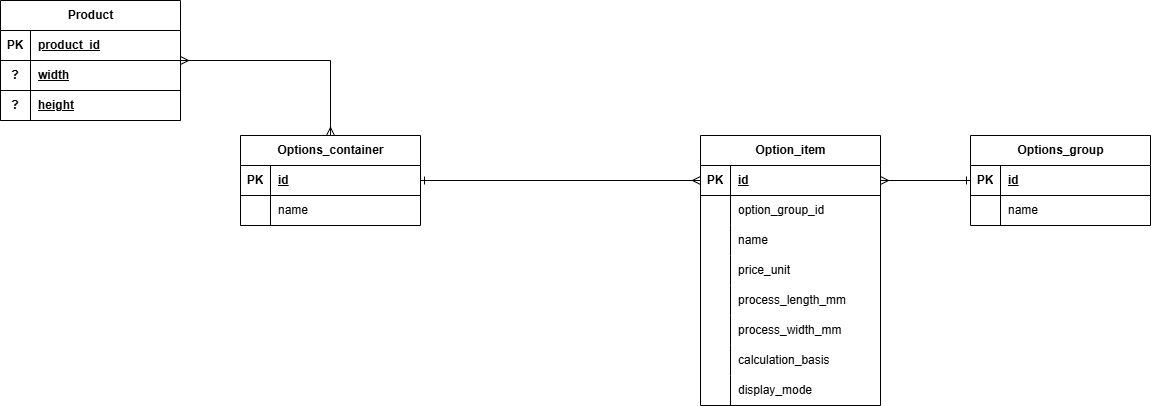

The diagram above was exported from draw.io. Its source (the exported page's mxGraphModel, read from the mxfile embedded in the PNG):
<mxGraphModel dx="2066" dy="1202" grid="1" gridSize="10" guides="1" tooltips="1" connect="1" arrows="1" fold="1" page="1" pageScale="1" pageWidth="1200" pageHeight="1600" math="0" shadow="0">
  <root>
    <mxCell id="0" />
    <mxCell id="1" parent="0" />
    <mxCell id="frVf89-mHK3hcWkw-rx2-49" style="edgeStyle=orthogonalEdgeStyle;rounded=0;orthogonalLoop=1;jettySize=auto;html=1;endArrow=ERmany;endFill=0;startArrow=ERmany;startFill=0;" parent="1" source="frVf89-mHK3hcWkw-rx2-1" target="frVf89-mHK3hcWkw-rx2-14" edge="1">
      <mxGeometry relative="1" as="geometry" />
    </mxCell>
    <mxCell id="frVf89-mHK3hcWkw-rx2-1" value="Product" style="shape=table;startSize=30;container=1;collapsible=1;childLayout=tableLayout;fixedRows=1;rowLines=0;fontStyle=1;align=center;resizeLast=1;html=1;" parent="1" vertex="1">
      <mxGeometry x="10" y="70" width="180" height="120" as="geometry" />
    </mxCell>
    <mxCell id="frVf89-mHK3hcWkw-rx2-2" value="" style="shape=tableRow;horizontal=0;startSize=0;swimlaneHead=0;swimlaneBody=0;fillColor=none;collapsible=0;dropTarget=0;points=[[0,0.5],[1,0.5]];portConstraint=eastwest;top=0;left=0;right=0;bottom=1;" parent="frVf89-mHK3hcWkw-rx2-1" vertex="1">
      <mxGeometry y="30" width="180" height="30" as="geometry" />
    </mxCell>
    <mxCell id="frVf89-mHK3hcWkw-rx2-3" value="PK" style="shape=partialRectangle;connectable=0;fillColor=none;top=0;left=0;bottom=0;right=0;fontStyle=1;overflow=hidden;whiteSpace=wrap;html=1;" parent="frVf89-mHK3hcWkw-rx2-2" vertex="1">
      <mxGeometry width="30" height="30" as="geometry">
        <mxRectangle width="30" height="30" as="alternateBounds" />
      </mxGeometry>
    </mxCell>
    <mxCell id="frVf89-mHK3hcWkw-rx2-4" value="product_id" style="shape=partialRectangle;connectable=0;fillColor=none;top=0;left=0;bottom=0;right=0;align=left;spacingLeft=6;fontStyle=5;overflow=hidden;whiteSpace=wrap;html=1;" parent="frVf89-mHK3hcWkw-rx2-2" vertex="1">
      <mxGeometry x="30" width="150" height="30" as="geometry">
        <mxRectangle width="150" height="30" as="alternateBounds" />
      </mxGeometry>
    </mxCell>
    <mxCell id="frVf89-mHK3hcWkw-rx2-59" style="shape=tableRow;horizontal=0;startSize=0;swimlaneHead=0;swimlaneBody=0;fillColor=none;collapsible=0;dropTarget=0;points=[[0,0.5],[1,0.5]];portConstraint=eastwest;top=0;left=0;right=0;bottom=1;" parent="frVf89-mHK3hcWkw-rx2-1" vertex="1">
      <mxGeometry y="60" width="180" height="30" as="geometry" />
    </mxCell>
    <mxCell id="frVf89-mHK3hcWkw-rx2-60" value="?" style="shape=partialRectangle;connectable=0;fillColor=none;top=0;left=0;bottom=0;right=0;fontStyle=1;overflow=hidden;whiteSpace=wrap;html=1;" parent="frVf89-mHK3hcWkw-rx2-59" vertex="1">
      <mxGeometry width="30" height="30" as="geometry">
        <mxRectangle width="30" height="30" as="alternateBounds" />
      </mxGeometry>
    </mxCell>
    <mxCell id="frVf89-mHK3hcWkw-rx2-61" value="width" style="shape=partialRectangle;connectable=0;fillColor=none;top=0;left=0;bottom=0;right=0;align=left;spacingLeft=6;fontStyle=5;overflow=hidden;whiteSpace=wrap;html=1;" parent="frVf89-mHK3hcWkw-rx2-59" vertex="1">
      <mxGeometry x="30" width="150" height="30" as="geometry">
        <mxRectangle width="150" height="30" as="alternateBounds" />
      </mxGeometry>
    </mxCell>
    <mxCell id="frVf89-mHK3hcWkw-rx2-62" style="shape=tableRow;horizontal=0;startSize=0;swimlaneHead=0;swimlaneBody=0;fillColor=none;collapsible=0;dropTarget=0;points=[[0,0.5],[1,0.5]];portConstraint=eastwest;top=0;left=0;right=0;bottom=1;" parent="frVf89-mHK3hcWkw-rx2-1" vertex="1">
      <mxGeometry y="90" width="180" height="30" as="geometry" />
    </mxCell>
    <mxCell id="frVf89-mHK3hcWkw-rx2-63" value="?" style="shape=partialRectangle;connectable=0;fillColor=none;top=0;left=0;bottom=0;right=0;fontStyle=1;overflow=hidden;whiteSpace=wrap;html=1;" parent="frVf89-mHK3hcWkw-rx2-62" vertex="1">
      <mxGeometry width="30" height="30" as="geometry">
        <mxRectangle width="30" height="30" as="alternateBounds" />
      </mxGeometry>
    </mxCell>
    <mxCell id="frVf89-mHK3hcWkw-rx2-64" value="height" style="shape=partialRectangle;connectable=0;fillColor=none;top=0;left=0;bottom=0;right=0;align=left;spacingLeft=6;fontStyle=5;overflow=hidden;whiteSpace=wrap;html=1;" parent="frVf89-mHK3hcWkw-rx2-62" vertex="1">
      <mxGeometry x="30" width="150" height="30" as="geometry">
        <mxRectangle width="150" height="30" as="alternateBounds" />
      </mxGeometry>
    </mxCell>
    <mxCell id="frVf89-mHK3hcWkw-rx2-14" value="Options_container" style="shape=table;startSize=30;container=1;collapsible=1;childLayout=tableLayout;fixedRows=1;rowLines=0;fontStyle=1;align=center;resizeLast=1;html=1;" parent="1" vertex="1">
      <mxGeometry x="250" y="205" width="180" height="90" as="geometry" />
    </mxCell>
    <mxCell id="frVf89-mHK3hcWkw-rx2-15" value="" style="shape=tableRow;horizontal=0;startSize=0;swimlaneHead=0;swimlaneBody=0;fillColor=none;collapsible=0;dropTarget=0;points=[[0,0.5],[1,0.5]];portConstraint=eastwest;top=0;left=0;right=0;bottom=1;" parent="frVf89-mHK3hcWkw-rx2-14" vertex="1">
      <mxGeometry y="30" width="180" height="30" as="geometry" />
    </mxCell>
    <mxCell id="frVf89-mHK3hcWkw-rx2-16" value="PK" style="shape=partialRectangle;connectable=0;fillColor=none;top=0;left=0;bottom=0;right=0;fontStyle=1;overflow=hidden;whiteSpace=wrap;html=1;" parent="frVf89-mHK3hcWkw-rx2-15" vertex="1">
      <mxGeometry width="30" height="30" as="geometry">
        <mxRectangle width="30" height="30" as="alternateBounds" />
      </mxGeometry>
    </mxCell>
    <mxCell id="frVf89-mHK3hcWkw-rx2-17" value="id" style="shape=partialRectangle;connectable=0;fillColor=none;top=0;left=0;bottom=0;right=0;align=left;spacingLeft=6;fontStyle=5;overflow=hidden;whiteSpace=wrap;html=1;" parent="frVf89-mHK3hcWkw-rx2-15" vertex="1">
      <mxGeometry x="30" width="150" height="30" as="geometry">
        <mxRectangle width="150" height="30" as="alternateBounds" />
      </mxGeometry>
    </mxCell>
    <mxCell id="frVf89-mHK3hcWkw-rx2-18" value="" style="shape=tableRow;horizontal=0;startSize=0;swimlaneHead=0;swimlaneBody=0;fillColor=none;collapsible=0;dropTarget=0;points=[[0,0.5],[1,0.5]];portConstraint=eastwest;top=0;left=0;right=0;bottom=0;" parent="frVf89-mHK3hcWkw-rx2-14" vertex="1">
      <mxGeometry y="60" width="180" height="30" as="geometry" />
    </mxCell>
    <mxCell id="frVf89-mHK3hcWkw-rx2-19" value="" style="shape=partialRectangle;connectable=0;fillColor=none;top=0;left=0;bottom=0;right=0;editable=1;overflow=hidden;whiteSpace=wrap;html=1;" parent="frVf89-mHK3hcWkw-rx2-18" vertex="1">
      <mxGeometry width="30" height="30" as="geometry">
        <mxRectangle width="30" height="30" as="alternateBounds" />
      </mxGeometry>
    </mxCell>
    <mxCell id="frVf89-mHK3hcWkw-rx2-20" value="name" style="shape=partialRectangle;connectable=0;fillColor=none;top=0;left=0;bottom=0;right=0;align=left;spacingLeft=6;overflow=hidden;whiteSpace=wrap;html=1;" parent="frVf89-mHK3hcWkw-rx2-18" vertex="1">
      <mxGeometry x="30" width="150" height="30" as="geometry">
        <mxRectangle width="150" height="30" as="alternateBounds" />
      </mxGeometry>
    </mxCell>
    <mxCell id="frVf89-mHK3hcWkw-rx2-65" value="Option_item" style="shape=table;startSize=30;container=1;collapsible=1;childLayout=tableLayout;fixedRows=1;rowLines=0;fontStyle=1;align=center;resizeLast=1;html=1;" parent="1" vertex="1">
      <mxGeometry x="710" y="205" width="180" height="270" as="geometry" />
    </mxCell>
    <mxCell id="frVf89-mHK3hcWkw-rx2-66" value="" style="shape=tableRow;horizontal=0;startSize=0;swimlaneHead=0;swimlaneBody=0;fillColor=none;collapsible=0;dropTarget=0;points=[[0,0.5],[1,0.5]];portConstraint=eastwest;top=0;left=0;right=0;bottom=1;" parent="frVf89-mHK3hcWkw-rx2-65" vertex="1">
      <mxGeometry y="30" width="180" height="30" as="geometry" />
    </mxCell>
    <mxCell id="frVf89-mHK3hcWkw-rx2-67" value="PK" style="shape=partialRectangle;connectable=0;fillColor=none;top=0;left=0;bottom=0;right=0;fontStyle=1;overflow=hidden;whiteSpace=wrap;html=1;" parent="frVf89-mHK3hcWkw-rx2-66" vertex="1">
      <mxGeometry width="30" height="30" as="geometry">
        <mxRectangle width="30" height="30" as="alternateBounds" />
      </mxGeometry>
    </mxCell>
    <mxCell id="frVf89-mHK3hcWkw-rx2-68" value="id" style="shape=partialRectangle;connectable=0;fillColor=none;top=0;left=0;bottom=0;right=0;align=left;spacingLeft=6;fontStyle=5;overflow=hidden;whiteSpace=wrap;html=1;" parent="frVf89-mHK3hcWkw-rx2-66" vertex="1">
      <mxGeometry x="30" width="150" height="30" as="geometry">
        <mxRectangle width="150" height="30" as="alternateBounds" />
      </mxGeometry>
    </mxCell>
    <mxCell id="frVf89-mHK3hcWkw-rx2-69" value="" style="shape=tableRow;horizontal=0;startSize=0;swimlaneHead=0;swimlaneBody=0;fillColor=none;collapsible=0;dropTarget=0;points=[[0,0.5],[1,0.5]];portConstraint=eastwest;top=0;left=0;right=0;bottom=0;" parent="frVf89-mHK3hcWkw-rx2-65" vertex="1">
      <mxGeometry y="60" width="180" height="30" as="geometry" />
    </mxCell>
    <mxCell id="frVf89-mHK3hcWkw-rx2-70" value="" style="shape=partialRectangle;connectable=0;fillColor=none;top=0;left=0;bottom=0;right=0;editable=1;overflow=hidden;whiteSpace=wrap;html=1;" parent="frVf89-mHK3hcWkw-rx2-69" vertex="1">
      <mxGeometry width="30" height="30" as="geometry">
        <mxRectangle width="30" height="30" as="alternateBounds" />
      </mxGeometry>
    </mxCell>
    <mxCell id="frVf89-mHK3hcWkw-rx2-71" value="option_group_id" style="shape=partialRectangle;connectable=0;fillColor=none;top=0;left=0;bottom=0;right=0;align=left;spacingLeft=6;overflow=hidden;whiteSpace=wrap;html=1;" parent="frVf89-mHK3hcWkw-rx2-69" vertex="1">
      <mxGeometry x="30" width="150" height="30" as="geometry">
        <mxRectangle width="150" height="30" as="alternateBounds" />
      </mxGeometry>
    </mxCell>
    <mxCell id="frVf89-mHK3hcWkw-rx2-72" value="" style="shape=tableRow;horizontal=0;startSize=0;swimlaneHead=0;swimlaneBody=0;fillColor=none;collapsible=0;dropTarget=0;points=[[0,0.5],[1,0.5]];portConstraint=eastwest;top=0;left=0;right=0;bottom=0;" parent="frVf89-mHK3hcWkw-rx2-65" vertex="1">
      <mxGeometry y="90" width="180" height="30" as="geometry" />
    </mxCell>
    <mxCell id="frVf89-mHK3hcWkw-rx2-73" value="" style="shape=partialRectangle;connectable=0;fillColor=none;top=0;left=0;bottom=0;right=0;editable=1;overflow=hidden;whiteSpace=wrap;html=1;" parent="frVf89-mHK3hcWkw-rx2-72" vertex="1">
      <mxGeometry width="30" height="30" as="geometry">
        <mxRectangle width="30" height="30" as="alternateBounds" />
      </mxGeometry>
    </mxCell>
    <mxCell id="frVf89-mHK3hcWkw-rx2-74" value="name" style="shape=partialRectangle;connectable=0;fillColor=none;top=0;left=0;bottom=0;right=0;align=left;spacingLeft=6;overflow=hidden;whiteSpace=wrap;html=1;" parent="frVf89-mHK3hcWkw-rx2-72" vertex="1">
      <mxGeometry x="30" width="150" height="30" as="geometry">
        <mxRectangle width="150" height="30" as="alternateBounds" />
      </mxGeometry>
    </mxCell>
    <mxCell id="frVf89-mHK3hcWkw-rx2-75" value="" style="shape=tableRow;horizontal=0;startSize=0;swimlaneHead=0;swimlaneBody=0;fillColor=none;collapsible=0;dropTarget=0;points=[[0,0.5],[1,0.5]];portConstraint=eastwest;top=0;left=0;right=0;bottom=0;" parent="frVf89-mHK3hcWkw-rx2-65" vertex="1">
      <mxGeometry y="120" width="180" height="30" as="geometry" />
    </mxCell>
    <mxCell id="frVf89-mHK3hcWkw-rx2-76" value="" style="shape=partialRectangle;connectable=0;fillColor=none;top=0;left=0;bottom=0;right=0;editable=1;overflow=hidden;whiteSpace=wrap;html=1;" parent="frVf89-mHK3hcWkw-rx2-75" vertex="1">
      <mxGeometry width="30" height="30" as="geometry">
        <mxRectangle width="30" height="30" as="alternateBounds" />
      </mxGeometry>
    </mxCell>
    <mxCell id="frVf89-mHK3hcWkw-rx2-77" value="price_unit" style="shape=partialRectangle;connectable=0;fillColor=none;top=0;left=0;bottom=0;right=0;align=left;spacingLeft=6;overflow=hidden;whiteSpace=wrap;html=1;" parent="frVf89-mHK3hcWkw-rx2-75" vertex="1">
      <mxGeometry x="30" width="150" height="30" as="geometry">
        <mxRectangle width="150" height="30" as="alternateBounds" />
      </mxGeometry>
    </mxCell>
    <mxCell id="frVf89-mHK3hcWkw-rx2-84" style="shape=tableRow;horizontal=0;startSize=0;swimlaneHead=0;swimlaneBody=0;fillColor=none;collapsible=0;dropTarget=0;points=[[0,0.5],[1,0.5]];portConstraint=eastwest;top=0;left=0;right=0;bottom=0;" parent="frVf89-mHK3hcWkw-rx2-65" vertex="1">
      <mxGeometry y="150" width="180" height="30" as="geometry" />
    </mxCell>
    <mxCell id="frVf89-mHK3hcWkw-rx2-85" style="shape=partialRectangle;connectable=0;fillColor=none;top=0;left=0;bottom=0;right=0;editable=1;overflow=hidden;whiteSpace=wrap;html=1;" parent="frVf89-mHK3hcWkw-rx2-84" vertex="1">
      <mxGeometry width="30" height="30" as="geometry">
        <mxRectangle width="30" height="30" as="alternateBounds" />
      </mxGeometry>
    </mxCell>
    <mxCell id="frVf89-mHK3hcWkw-rx2-86" value="process_length_mm" style="shape=partialRectangle;connectable=0;fillColor=none;top=0;left=0;bottom=0;right=0;align=left;spacingLeft=6;overflow=hidden;whiteSpace=wrap;html=1;" parent="frVf89-mHK3hcWkw-rx2-84" vertex="1">
      <mxGeometry x="30" width="150" height="30" as="geometry">
        <mxRectangle width="150" height="30" as="alternateBounds" />
      </mxGeometry>
    </mxCell>
    <mxCell id="frVf89-mHK3hcWkw-rx2-87" style="shape=tableRow;horizontal=0;startSize=0;swimlaneHead=0;swimlaneBody=0;fillColor=none;collapsible=0;dropTarget=0;points=[[0,0.5],[1,0.5]];portConstraint=eastwest;top=0;left=0;right=0;bottom=0;" parent="frVf89-mHK3hcWkw-rx2-65" vertex="1">
      <mxGeometry y="180" width="180" height="30" as="geometry" />
    </mxCell>
    <mxCell id="frVf89-mHK3hcWkw-rx2-88" style="shape=partialRectangle;connectable=0;fillColor=none;top=0;left=0;bottom=0;right=0;editable=1;overflow=hidden;whiteSpace=wrap;html=1;" parent="frVf89-mHK3hcWkw-rx2-87" vertex="1">
      <mxGeometry width="30" height="30" as="geometry">
        <mxRectangle width="30" height="30" as="alternateBounds" />
      </mxGeometry>
    </mxCell>
    <mxCell id="frVf89-mHK3hcWkw-rx2-89" value="process_width_mm" style="shape=partialRectangle;connectable=0;fillColor=none;top=0;left=0;bottom=0;right=0;align=left;spacingLeft=6;overflow=hidden;whiteSpace=wrap;html=1;" parent="frVf89-mHK3hcWkw-rx2-87" vertex="1">
      <mxGeometry x="30" width="150" height="30" as="geometry">
        <mxRectangle width="150" height="30" as="alternateBounds" />
      </mxGeometry>
    </mxCell>
    <mxCell id="frVf89-mHK3hcWkw-rx2-90" style="shape=tableRow;horizontal=0;startSize=0;swimlaneHead=0;swimlaneBody=0;fillColor=none;collapsible=0;dropTarget=0;points=[[0,0.5],[1,0.5]];portConstraint=eastwest;top=0;left=0;right=0;bottom=0;" parent="frVf89-mHK3hcWkw-rx2-65" vertex="1">
      <mxGeometry y="210" width="180" height="30" as="geometry" />
    </mxCell>
    <mxCell id="frVf89-mHK3hcWkw-rx2-91" style="shape=partialRectangle;connectable=0;fillColor=none;top=0;left=0;bottom=0;right=0;editable=1;overflow=hidden;whiteSpace=wrap;html=1;" parent="frVf89-mHK3hcWkw-rx2-90" vertex="1">
      <mxGeometry width="30" height="30" as="geometry">
        <mxRectangle width="30" height="30" as="alternateBounds" />
      </mxGeometry>
    </mxCell>
    <mxCell id="frVf89-mHK3hcWkw-rx2-92" value="calculation_basis" style="shape=partialRectangle;connectable=0;fillColor=none;top=0;left=0;bottom=0;right=0;align=left;spacingLeft=6;overflow=hidden;whiteSpace=wrap;html=1;" parent="frVf89-mHK3hcWkw-rx2-90" vertex="1">
      <mxGeometry x="30" width="150" height="30" as="geometry">
        <mxRectangle width="150" height="30" as="alternateBounds" />
      </mxGeometry>
    </mxCell>
    <mxCell id="n59p2q_pnIjaGZPj6WWh-1" style="shape=tableRow;horizontal=0;startSize=0;swimlaneHead=0;swimlaneBody=0;fillColor=none;collapsible=0;dropTarget=0;points=[[0,0.5],[1,0.5]];portConstraint=eastwest;top=0;left=0;right=0;bottom=0;" vertex="1" parent="frVf89-mHK3hcWkw-rx2-65">
      <mxGeometry y="240" width="180" height="30" as="geometry" />
    </mxCell>
    <mxCell id="n59p2q_pnIjaGZPj6WWh-2" style="shape=partialRectangle;connectable=0;fillColor=none;top=0;left=0;bottom=0;right=0;editable=1;overflow=hidden;whiteSpace=wrap;html=1;" vertex="1" parent="n59p2q_pnIjaGZPj6WWh-1">
      <mxGeometry width="30" height="30" as="geometry">
        <mxRectangle width="30" height="30" as="alternateBounds" />
      </mxGeometry>
    </mxCell>
    <mxCell id="n59p2q_pnIjaGZPj6WWh-3" value="display_mode" style="shape=partialRectangle;connectable=0;fillColor=none;top=0;left=0;bottom=0;right=0;align=left;spacingLeft=6;overflow=hidden;whiteSpace=wrap;html=1;" vertex="1" parent="n59p2q_pnIjaGZPj6WWh-1">
      <mxGeometry x="30" width="150" height="30" as="geometry">
        <mxRectangle width="150" height="30" as="alternateBounds" />
      </mxGeometry>
    </mxCell>
    <mxCell id="frVf89-mHK3hcWkw-rx2-94" style="edgeStyle=orthogonalEdgeStyle;rounded=0;orthogonalLoop=1;jettySize=auto;html=1;startArrow=ERone;startFill=0;endArrow=ERmany;endFill=0;" parent="1" source="frVf89-mHK3hcWkw-rx2-15" target="frVf89-mHK3hcWkw-rx2-66" edge="1">
      <mxGeometry relative="1" as="geometry" />
    </mxCell>
    <mxCell id="frVf89-mHK3hcWkw-rx2-103" style="edgeStyle=orthogonalEdgeStyle;rounded=0;orthogonalLoop=1;jettySize=auto;html=1;entryX=1;entryY=0.5;entryDx=0;entryDy=0;startArrow=ERone;startFill=0;endArrow=ERmany;endFill=0;" parent="1" source="frVf89-mHK3hcWkw-rx2-95" target="frVf89-mHK3hcWkw-rx2-66" edge="1">
      <mxGeometry relative="1" as="geometry" />
    </mxCell>
    <mxCell id="frVf89-mHK3hcWkw-rx2-95" value="Options_group" style="shape=table;startSize=30;container=1;collapsible=1;childLayout=tableLayout;fixedRows=1;rowLines=0;fontStyle=1;align=center;resizeLast=1;html=1;" parent="1" vertex="1">
      <mxGeometry x="980" y="205" width="180" height="90" as="geometry" />
    </mxCell>
    <mxCell id="frVf89-mHK3hcWkw-rx2-96" value="" style="shape=tableRow;horizontal=0;startSize=0;swimlaneHead=0;swimlaneBody=0;fillColor=none;collapsible=0;dropTarget=0;points=[[0,0.5],[1,0.5]];portConstraint=eastwest;top=0;left=0;right=0;bottom=1;" parent="frVf89-mHK3hcWkw-rx2-95" vertex="1">
      <mxGeometry y="30" width="180" height="30" as="geometry" />
    </mxCell>
    <mxCell id="frVf89-mHK3hcWkw-rx2-97" value="PK" style="shape=partialRectangle;connectable=0;fillColor=none;top=0;left=0;bottom=0;right=0;fontStyle=1;overflow=hidden;whiteSpace=wrap;html=1;" parent="frVf89-mHK3hcWkw-rx2-96" vertex="1">
      <mxGeometry width="30" height="30" as="geometry">
        <mxRectangle width="30" height="30" as="alternateBounds" />
      </mxGeometry>
    </mxCell>
    <mxCell id="frVf89-mHK3hcWkw-rx2-98" value="id" style="shape=partialRectangle;connectable=0;fillColor=none;top=0;left=0;bottom=0;right=0;align=left;spacingLeft=6;fontStyle=5;overflow=hidden;whiteSpace=wrap;html=1;" parent="frVf89-mHK3hcWkw-rx2-96" vertex="1">
      <mxGeometry x="30" width="150" height="30" as="geometry">
        <mxRectangle width="150" height="30" as="alternateBounds" />
      </mxGeometry>
    </mxCell>
    <mxCell id="frVf89-mHK3hcWkw-rx2-99" value="" style="shape=tableRow;horizontal=0;startSize=0;swimlaneHead=0;swimlaneBody=0;fillColor=none;collapsible=0;dropTarget=0;points=[[0,0.5],[1,0.5]];portConstraint=eastwest;top=0;left=0;right=0;bottom=0;" parent="frVf89-mHK3hcWkw-rx2-95" vertex="1">
      <mxGeometry y="60" width="180" height="30" as="geometry" />
    </mxCell>
    <mxCell id="frVf89-mHK3hcWkw-rx2-100" value="" style="shape=partialRectangle;connectable=0;fillColor=none;top=0;left=0;bottom=0;right=0;editable=1;overflow=hidden;whiteSpace=wrap;html=1;" parent="frVf89-mHK3hcWkw-rx2-99" vertex="1">
      <mxGeometry width="30" height="30" as="geometry">
        <mxRectangle width="30" height="30" as="alternateBounds" />
      </mxGeometry>
    </mxCell>
    <mxCell id="frVf89-mHK3hcWkw-rx2-101" value="name" style="shape=partialRectangle;connectable=0;fillColor=none;top=0;left=0;bottom=0;right=0;align=left;spacingLeft=6;overflow=hidden;whiteSpace=wrap;html=1;" parent="frVf89-mHK3hcWkw-rx2-99" vertex="1">
      <mxGeometry x="30" width="150" height="30" as="geometry">
        <mxRectangle width="150" height="30" as="alternateBounds" />
      </mxGeometry>
    </mxCell>
  </root>
</mxGraphModel>